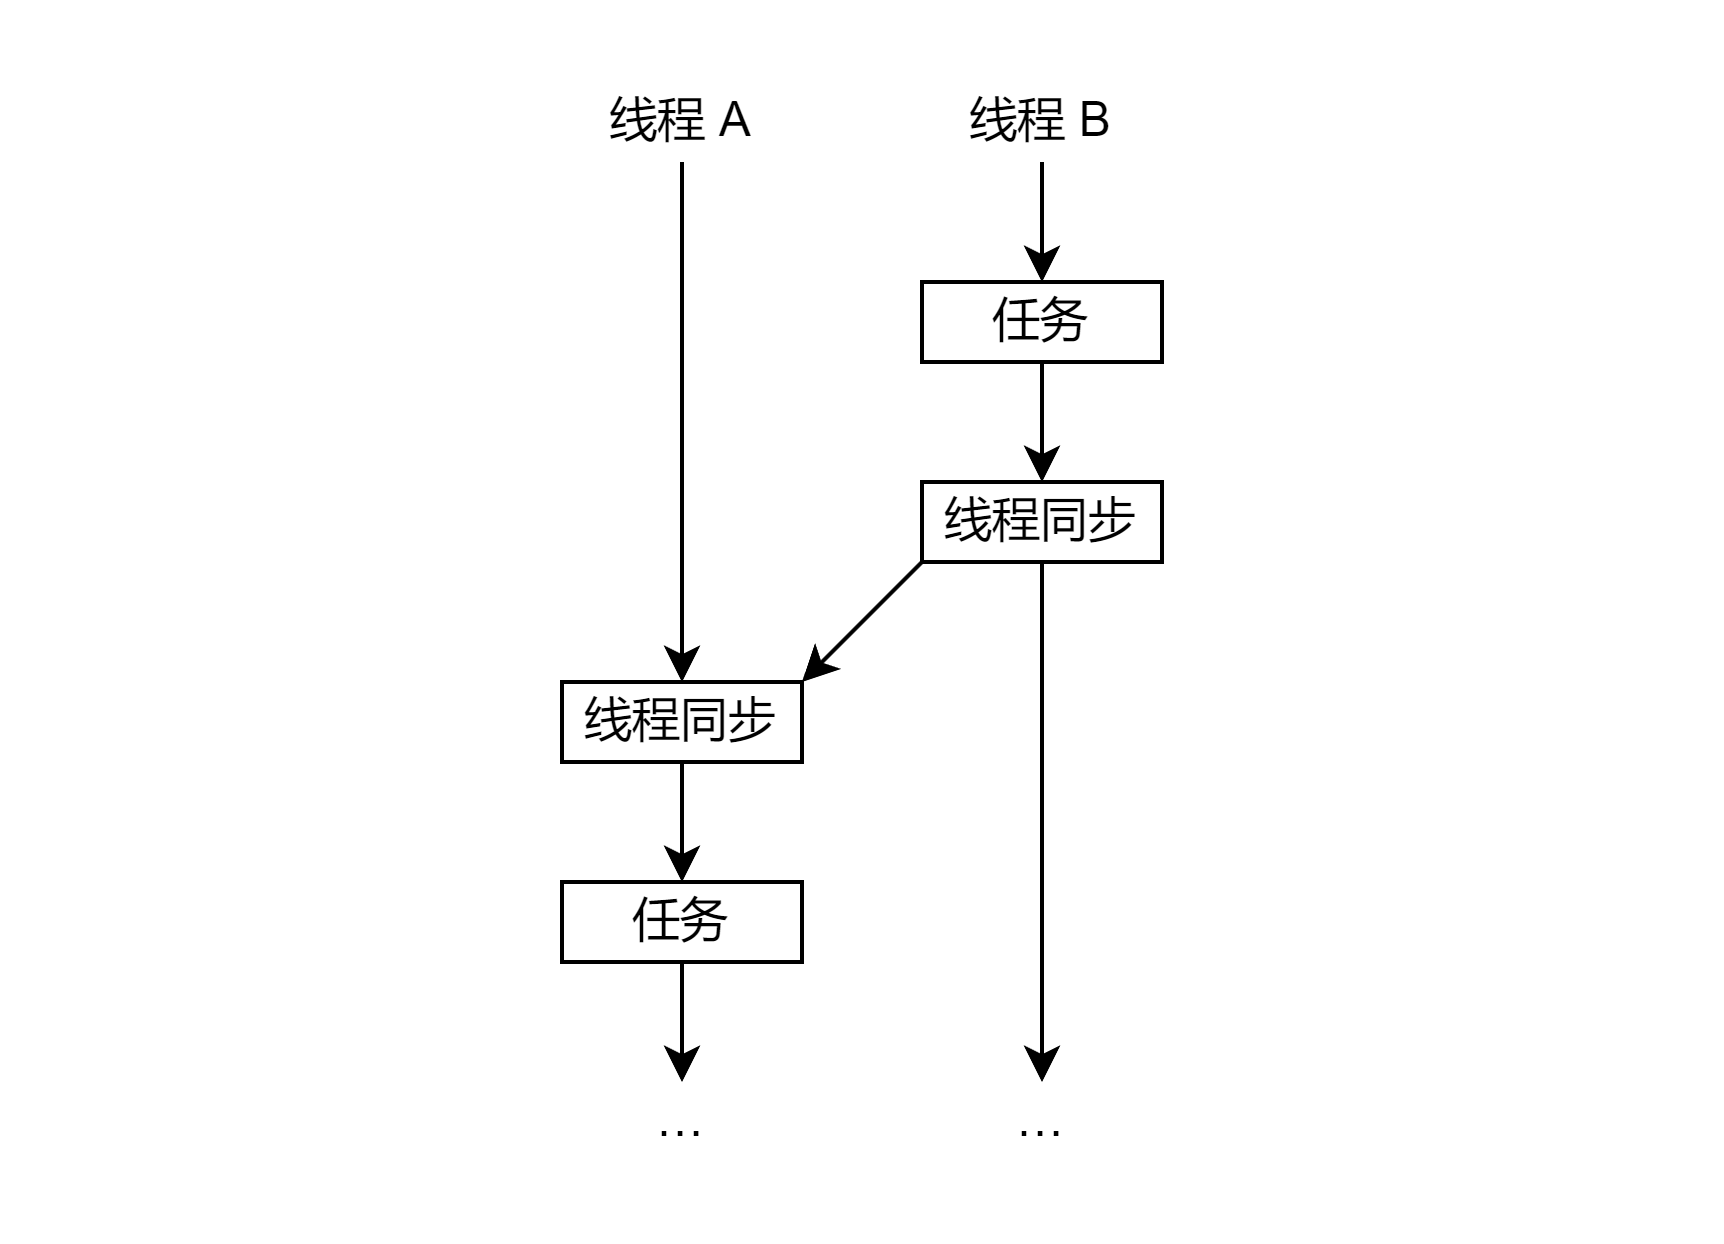

The diagram above was exported from draw.io. Its source (the exported page's mxGraphModel, read from the mxfile embedded in the PNG):
<mxGraphModel dx="276" dy="811" grid="1" gridSize="10" guides="1" tooltips="1" connect="1" arrows="1" fold="1" page="0" pageScale="1" pageWidth="827" pageHeight="1169" background="#ffffff" math="0" shadow="0">
  <root>
    <mxCell id="0" />
    <mxCell id="1" parent="0" />
    <mxCell id="9" value="" style="edgeStyle=none;html=1;rounded=0;" parent="1" source="2" target="5" edge="1">
      <mxGeometry relative="1" as="geometry" />
    </mxCell>
    <mxCell id="2" value="线程同步" style="rounded=0;whiteSpace=wrap;html=1;" parent="1" vertex="1">
      <mxGeometry x="560" y="130" width="60" height="20" as="geometry" />
    </mxCell>
    <mxCell id="3" value="线程同步" style="rounded=0;whiteSpace=wrap;html=1;" parent="1" vertex="1">
      <mxGeometry x="650" y="80" width="60" height="20" as="geometry" />
    </mxCell>
    <mxCell id="10" value="" style="edgeStyle=none;html=1;rounded=0;" parent="1" source="4" target="3" edge="1">
      <mxGeometry relative="1" as="geometry" />
    </mxCell>
    <mxCell id="4" value="任务" style="rounded=0;whiteSpace=wrap;html=1;" parent="1" vertex="1">
      <mxGeometry x="650" y="30" width="60" height="20" as="geometry" />
    </mxCell>
    <mxCell id="15" style="edgeStyle=none;html=1;rounded=0;" parent="1" source="5" target="16" edge="1">
      <mxGeometry relative="1" as="geometry">
        <mxPoint x="590.2352941176471" y="230" as="targetPoint" />
      </mxGeometry>
    </mxCell>
    <mxCell id="5" value="任务" style="rounded=0;whiteSpace=wrap;html=1;" parent="1" vertex="1">
      <mxGeometry x="560" y="180" width="60" height="20" as="geometry" />
    </mxCell>
    <mxCell id="6" value="" style="endArrow=classic;html=1;rounded=0;" parent="1" source="12" target="2" edge="1">
      <mxGeometry width="50" height="50" relative="1" as="geometry">
        <mxPoint x="590" y="-20" as="sourcePoint" />
        <mxPoint x="620" y="70" as="targetPoint" />
      </mxGeometry>
    </mxCell>
    <mxCell id="8" value="" style="endArrow=classic;html=1;exitX=0;exitY=1;exitDx=0;exitDy=0;entryX=1;entryY=0;entryDx=0;entryDy=0;rounded=0;" parent="1" source="3" target="2" edge="1">
      <mxGeometry width="50" height="50" relative="1" as="geometry">
        <mxPoint x="640" y="210" as="sourcePoint" />
        <mxPoint x="690" y="160" as="targetPoint" />
      </mxGeometry>
    </mxCell>
    <mxCell id="11" value="" style="endArrow=classic;html=1;rounded=0;" parent="1" source="13" target="4" edge="1">
      <mxGeometry width="50" height="50" relative="1" as="geometry">
        <mxPoint x="680" y="-20" as="sourcePoint" />
        <mxPoint x="679.71" y="30" as="targetPoint" />
      </mxGeometry>
    </mxCell>
    <mxCell id="12" value="线程 A" style="text;html=1;strokeColor=none;fillColor=none;align=center;verticalAlign=middle;whiteSpace=wrap;rounded=0;" parent="1" vertex="1">
      <mxGeometry x="560" y="-20" width="60" height="20" as="geometry" />
    </mxCell>
    <mxCell id="13" value="线程 B" style="text;html=1;strokeColor=none;fillColor=none;align=center;verticalAlign=middle;whiteSpace=wrap;rounded=0;" parent="1" vertex="1">
      <mxGeometry x="650" y="-20" width="60" height="20" as="geometry" />
    </mxCell>
    <mxCell id="14" value="" style="endArrow=classic;html=1;rounded=0;" parent="1" source="3" target="17" edge="1">
      <mxGeometry width="50" height="50" relative="1" as="geometry">
        <mxPoint x="710" y="190" as="sourcePoint" />
        <mxPoint x="680" y="230" as="targetPoint" />
      </mxGeometry>
    </mxCell>
    <mxCell id="16" value="…" style="text;html=1;strokeColor=none;fillColor=none;align=center;verticalAlign=middle;whiteSpace=wrap;rounded=0;" parent="1" vertex="1">
      <mxGeometry x="560" y="230" width="60" height="20" as="geometry" />
    </mxCell>
    <mxCell id="17" value="…" style="text;html=1;strokeColor=none;fillColor=none;align=center;verticalAlign=middle;whiteSpace=wrap;rounded=0;" parent="1" vertex="1">
      <mxGeometry x="650" y="230" width="60" height="20" as="geometry" />
    </mxCell>
    <mxCell id="19" value="" style="shape=corner;whiteSpace=wrap;html=1;strokeColor=none;fillColor=none;" parent="1" vertex="1">
      <mxGeometry x="420" y="-40" width="430" height="310" as="geometry" />
    </mxCell>
  </root>
</mxGraphModel>